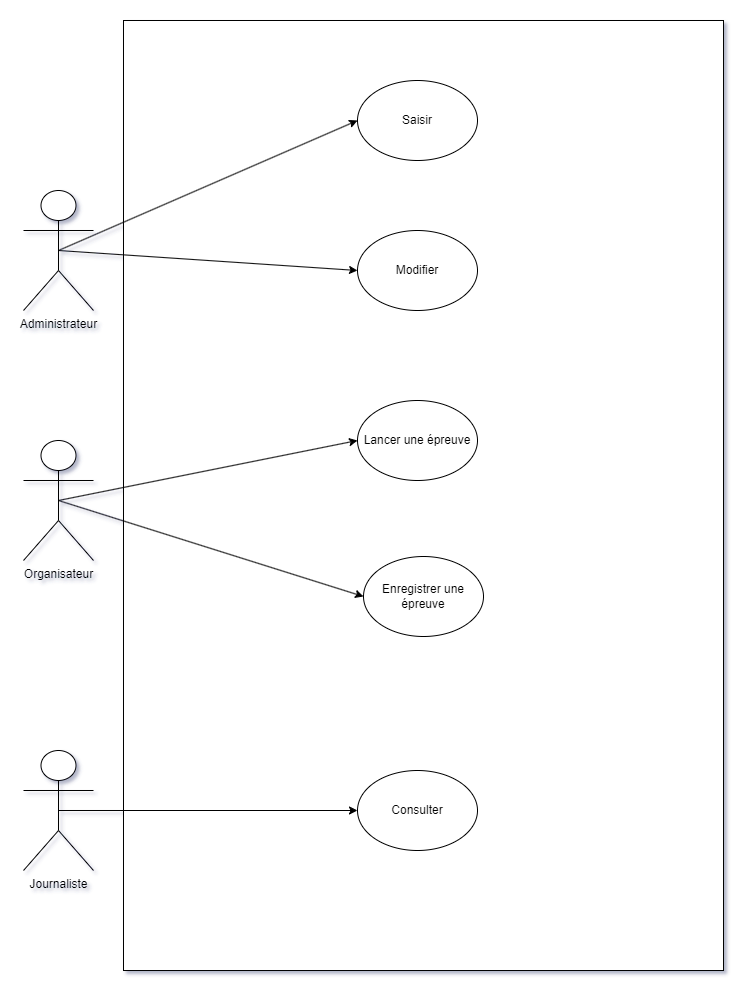

The diagram above was exported from draw.io. Its source (the exported page's mxGraphModel, read from the mxfile embedded in the PNG):
<mxGraphModel dx="2154" dy="2235" grid="1" gridSize="10" guides="1" tooltips="1" connect="1" arrows="1" fold="1" page="1" pageScale="1" pageWidth="827" pageHeight="1169" math="0" shadow="0">
  <root>
    <mxCell id="0" />
    <mxCell id="1" parent="0" />
    <mxCell id="uulsguRYDZDirHmjXZRK-5" value="" style="rounded=0;whiteSpace=wrap;html=1;" parent="1" vertex="1">
      <mxGeometry x="120" y="-1120" width="600" height="950" as="geometry" />
    </mxCell>
    <mxCell id="uulsguRYDZDirHmjXZRK-6" value="&lt;div&gt;Administrateur&lt;/div&gt;&lt;div&gt;&lt;br&gt;&lt;/div&gt;" style="shape=umlActor;verticalLabelPosition=bottom;verticalAlign=top;html=1;outlineConnect=0;" parent="1" vertex="1">
      <mxGeometry x="20" y="-950" width="70" height="120" as="geometry" />
    </mxCell>
    <mxCell id="uulsguRYDZDirHmjXZRK-10" value="Saisir " style="ellipse;whiteSpace=wrap;html=1;" parent="1" vertex="1">
      <mxGeometry x="354" y="-1060" width="120" height="80" as="geometry" />
    </mxCell>
    <mxCell id="uulsguRYDZDirHmjXZRK-14" value="Modifier " style="ellipse;whiteSpace=wrap;html=1;" parent="1" vertex="1">
      <mxGeometry x="354" y="-910" width="120" height="80" as="geometry" />
    </mxCell>
    <mxCell id="qC82uiOOiEMSen2V-R_M-5" value="" style="endArrow=classic;html=1;rounded=0;entryX=0;entryY=0.5;entryDx=0;entryDy=0;exitX=0.5;exitY=0.5;exitDx=0;exitDy=0;exitPerimeter=0;" parent="1" source="uulsguRYDZDirHmjXZRK-6" target="uulsguRYDZDirHmjXZRK-10" edge="1">
      <mxGeometry width="50" height="50" relative="1" as="geometry">
        <mxPoint x="80" y="-910" as="sourcePoint" />
        <mxPoint x="130" y="-960" as="targetPoint" />
      </mxGeometry>
    </mxCell>
    <mxCell id="qC82uiOOiEMSen2V-R_M-6" value="" style="endArrow=classic;html=1;rounded=0;entryX=0;entryY=0.5;entryDx=0;entryDy=0;exitX=0.5;exitY=0.5;exitDx=0;exitDy=0;exitPerimeter=0;" parent="1" source="uulsguRYDZDirHmjXZRK-6" target="uulsguRYDZDirHmjXZRK-14" edge="1">
      <mxGeometry width="50" height="50" relative="1" as="geometry">
        <mxPoint x="65" y="-880" as="sourcePoint" />
        <mxPoint x="290" y="-1010" as="targetPoint" />
      </mxGeometry>
    </mxCell>
    <mxCell id="qC82uiOOiEMSen2V-R_M-8" value="Organisateur" style="shape=umlActor;verticalLabelPosition=bottom;verticalAlign=top;html=1;outlineConnect=0;" parent="1" vertex="1">
      <mxGeometry x="20" y="-700" width="70" height="120" as="geometry" />
    </mxCell>
    <mxCell id="qC82uiOOiEMSen2V-R_M-9" value="Enregistrer une épreuve" style="ellipse;whiteSpace=wrap;html=1;" parent="1" vertex="1">
      <mxGeometry x="360" y="-584" width="120" height="80" as="geometry" />
    </mxCell>
    <mxCell id="qC82uiOOiEMSen2V-R_M-10" value="Lancer une épreuve" style="ellipse;whiteSpace=wrap;html=1;" parent="1" vertex="1">
      <mxGeometry x="354" y="-740" width="120" height="80" as="geometry" />
    </mxCell>
    <mxCell id="qC82uiOOiEMSen2V-R_M-11" value="" style="endArrow=classic;html=1;rounded=0;entryX=0;entryY=0.5;entryDx=0;entryDy=0;exitX=0.5;exitY=0.5;exitDx=0;exitDy=0;exitPerimeter=0;" parent="1" source="qC82uiOOiEMSen2V-R_M-8" target="qC82uiOOiEMSen2V-R_M-10" edge="1">
      <mxGeometry width="50" height="50" relative="1" as="geometry">
        <mxPoint x="70" y="-594" as="sourcePoint" />
        <mxPoint x="369" y="-574" as="targetPoint" />
      </mxGeometry>
    </mxCell>
    <mxCell id="qC82uiOOiEMSen2V-R_M-12" value="" style="endArrow=classic;html=1;rounded=0;entryX=0;entryY=0.5;entryDx=0;entryDy=0;exitX=0.5;exitY=0.5;exitDx=0;exitDy=0;exitPerimeter=0;" parent="1" source="qC82uiOOiEMSen2V-R_M-8" target="qC82uiOOiEMSen2V-R_M-9" edge="1">
      <mxGeometry width="50" height="50" relative="1" as="geometry">
        <mxPoint x="65" y="-590" as="sourcePoint" />
        <mxPoint x="364" y="-660" as="targetPoint" />
      </mxGeometry>
    </mxCell>
    <mxCell id="qC82uiOOiEMSen2V-R_M-13" value="Journaliste" style="shape=umlActor;verticalLabelPosition=bottom;verticalAlign=top;html=1;outlineConnect=0;" parent="1" vertex="1">
      <mxGeometry x="20" y="-390" width="70" height="120" as="geometry" />
    </mxCell>
    <mxCell id="qC82uiOOiEMSen2V-R_M-14" value="Consulter" style="ellipse;whiteSpace=wrap;html=1;" parent="1" vertex="1">
      <mxGeometry x="354" y="-370" width="120" height="80" as="geometry" />
    </mxCell>
    <mxCell id="qC82uiOOiEMSen2V-R_M-16" value="" style="endArrow=classic;html=1;rounded=0;entryX=0;entryY=0.5;entryDx=0;entryDy=0;exitX=0.5;exitY=0.5;exitDx=0;exitDy=0;exitPerimeter=0;" parent="1" source="qC82uiOOiEMSen2V-R_M-13" target="qC82uiOOiEMSen2V-R_M-14" edge="1">
      <mxGeometry width="50" height="50" relative="1" as="geometry">
        <mxPoint x="109" y="-280" as="sourcePoint" />
        <mxPoint x="414" y="-184" as="targetPoint" />
      </mxGeometry>
    </mxCell>
  </root>
</mxGraphModel>